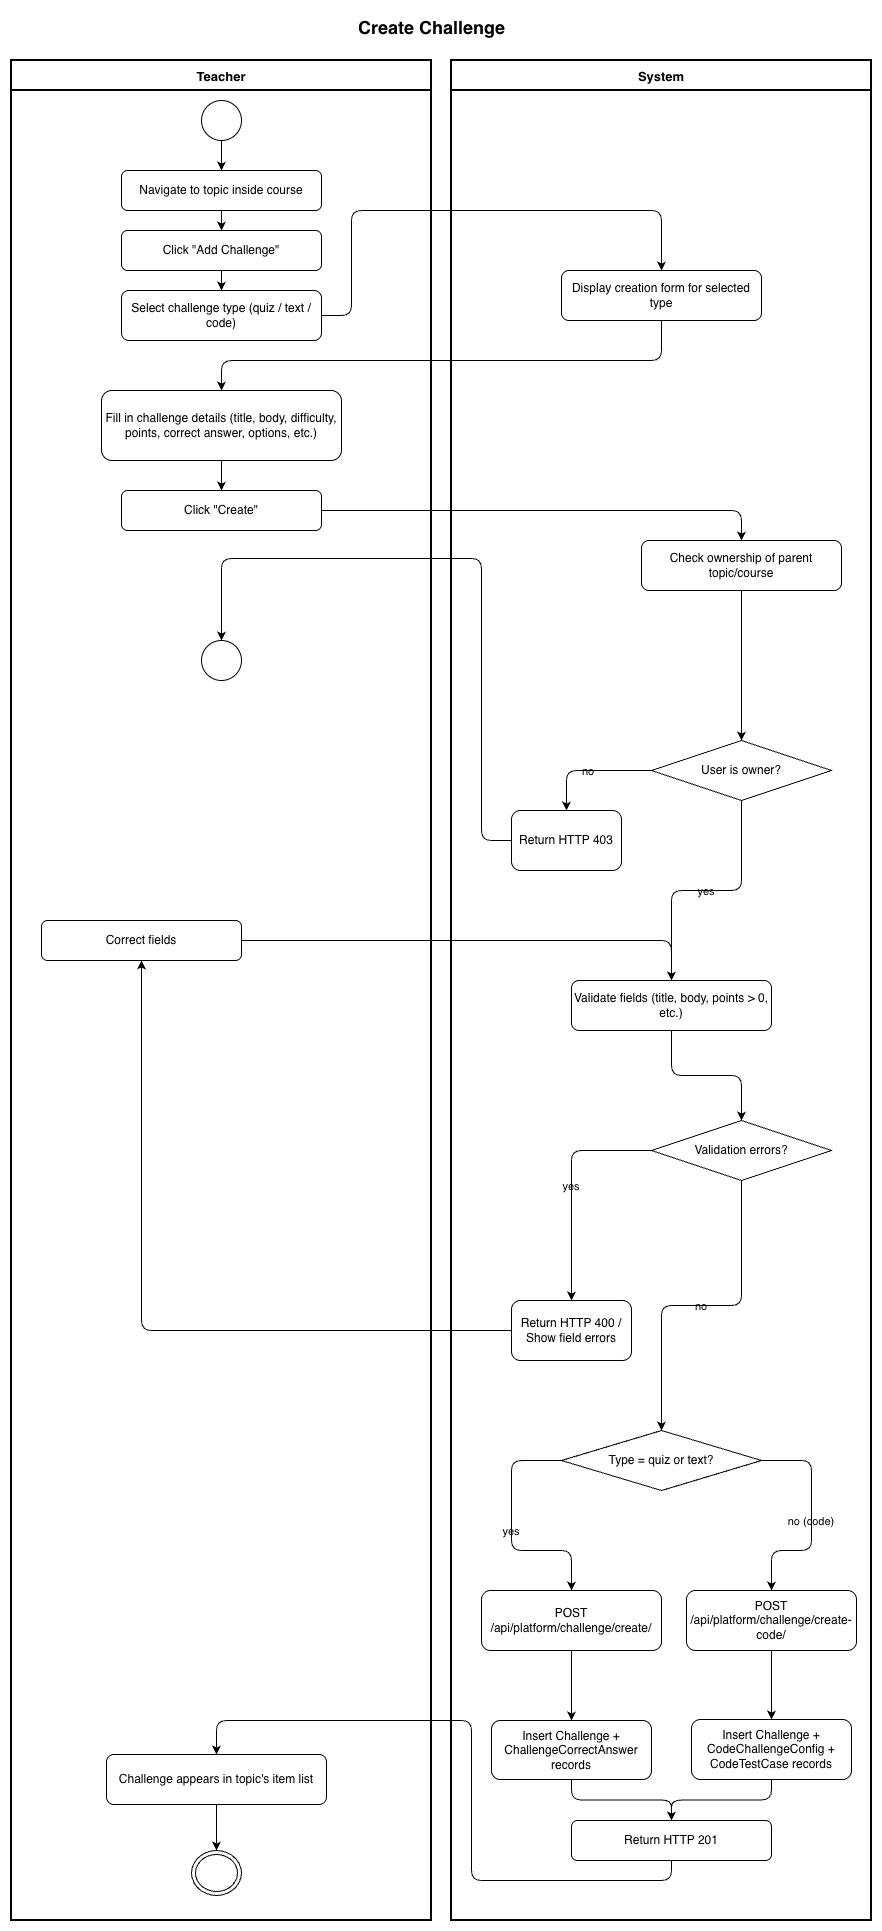

The diagram above was exported from draw.io. Its source (the exported page's mxGraphModel, read from the mxfile embedded in the PNG):
<mxGraphModel dx="1018" dy="815" grid="1" gridSize="10" guides="1" tooltips="1" connect="1" arrows="1" fold="1" page="1" pageScale="1" pageWidth="827" pageHeight="1169" background="#ffffff" math="0" shadow="0" adaptiveColors="auto">
  <root>
    <mxCell id="0" />
    <mxCell id="1" parent="0" />
    <mxCell id="2" parent="1" style="text;html=1;strokeColor=none;fillColor=none;align=center;fontSize=18;fontStyle=1;labelBackgroundColor=none;" value="Create Challenge" vertex="1">
      <mxGeometry height="40" width="560" x="160" y="10" as="geometry" />
    </mxCell>
    <mxCell id="3" parent="1" style="swimlane;startSize=30;fontStyle=1;fontSize=13;swimlaneLine=1;strokeWidth=2;labelBackgroundColor=none;" value="Teacher" vertex="1">
      <mxGeometry height="1860" width="420" x="20" y="60" as="geometry" />
    </mxCell>
    <mxCell id="5" parent="3" style="ellipse;aspect=fixed;labelBackgroundColor=none;" value="" vertex="1">
      <mxGeometry height="40" width="40" x="190" y="40" as="geometry" />
    </mxCell>
    <mxCell id="6" parent="3" style="rounded=1;whiteSpace=wrap;html=1;labelBackgroundColor=none;" value="Navigate to topic inside course" vertex="1">
      <mxGeometry height="40" width="200" x="110" y="110" as="geometry" />
    </mxCell>
    <mxCell id="7" parent="3" style="rounded=1;whiteSpace=wrap;html=1;labelBackgroundColor=none;" value="Click &quot;Add Challenge&quot;" vertex="1">
      <mxGeometry height="40" width="200" x="110" y="170" as="geometry" />
    </mxCell>
    <mxCell id="8" parent="3" style="rounded=1;whiteSpace=wrap;html=1;labelBackgroundColor=none;" value="Select challenge type (quiz / text / code)" vertex="1">
      <mxGeometry height="50" width="200" x="110" y="230" as="geometry" />
    </mxCell>
    <mxCell id="10" parent="3" style="rounded=1;whiteSpace=wrap;html=1;labelBackgroundColor=none;" value="Fill in challenge details (title, body, difficulty, points, correct answer, options, etc.)" vertex="1">
      <mxGeometry height="70" width="240" x="90" y="330" as="geometry" />
    </mxCell>
    <mxCell id="11" parent="3" style="rounded=1;whiteSpace=wrap;html=1;labelBackgroundColor=none;" value="Click &quot;Create&quot;" vertex="1">
      <mxGeometry height="40" width="200" x="110" y="430" as="geometry" />
    </mxCell>
    <mxCell id="15" parent="3" style="ellipse;aspect=fixed;labelBackgroundColor=none;" value="" vertex="1">
      <mxGeometry height="40" width="40" x="190" y="580" as="geometry" />
    </mxCell>
    <mxCell id="19" parent="3" style="rounded=1;whiteSpace=wrap;html=1;labelBackgroundColor=none;" value="Correct fields" vertex="1">
      <mxGeometry height="40" width="200" x="30" y="860" as="geometry" />
    </mxCell>
    <mxCell id="26" parent="3" style="rounded=1;whiteSpace=wrap;html=1;labelBackgroundColor=none;" value="Challenge appears in topic's item list" vertex="1">
      <mxGeometry height="50" width="220" x="95" y="1694" as="geometry" />
    </mxCell>
    <mxCell id="27" parent="3" style="ellipse;html=1;shape=endState;labelBackgroundColor=none;" value="" vertex="1">
      <mxGeometry height="45" width="50" x="180" y="1790" as="geometry" />
    </mxCell>
    <mxCell id="4" parent="1" style="swimlane;startSize=30;fontStyle=1;fontSize=13;swimlaneLine=1;strokeWidth=2;labelBackgroundColor=none;" value="System" vertex="1">
      <mxGeometry height="1860" width="420" x="460" y="60" as="geometry" />
    </mxCell>
    <mxCell id="9" parent="4" style="rounded=1;whiteSpace=wrap;html=1;labelBackgroundColor=none;" value="Display creation form for selected type" vertex="1">
      <mxGeometry height="50" width="200" x="110" y="210" as="geometry" />
    </mxCell>
    <mxCell id="12" parent="4" style="rounded=1;whiteSpace=wrap;html=1;labelBackgroundColor=none;" value="Check ownership of parent topic/course" vertex="1">
      <mxGeometry height="50" width="200" x="190" y="480" as="geometry" />
    </mxCell>
    <mxCell id="13" parent="4" style="rhombus;whiteSpace=wrap;html=1;labelBackgroundColor=none;" value="User is owner?" vertex="1">
      <mxGeometry height="60" width="180" x="200" y="680" as="geometry" />
    </mxCell>
    <mxCell id="14" parent="4" style="rounded=1;whiteSpace=wrap;html=1;labelBackgroundColor=none;" value="Return HTTP 403" vertex="1">
      <mxGeometry height="60" width="110" x="60" y="750" as="geometry" />
    </mxCell>
    <mxCell id="16" parent="4" style="rounded=1;whiteSpace=wrap;html=1;labelBackgroundColor=none;" value="Validate fields (title, body, points &gt; 0, etc.)" vertex="1">
      <mxGeometry height="50" width="200" x="120" y="920" as="geometry" />
    </mxCell>
    <mxCell id="17" parent="4" style="rhombus;whiteSpace=wrap;html=1;labelBackgroundColor=none;" value="Validation errors?" vertex="1">
      <mxGeometry height="60" width="180" x="200" y="1060" as="geometry" />
    </mxCell>
    <mxCell id="18" parent="4" style="rounded=1;whiteSpace=wrap;html=1;labelBackgroundColor=none;" value="Return HTTP 400 / Show field errors" vertex="1">
      <mxGeometry height="60" width="120" x="60" y="1240" as="geometry" />
    </mxCell>
    <mxCell id="20" parent="4" style="rhombus;whiteSpace=wrap;html=1;labelBackgroundColor=none;" value="Type = quiz or text?" vertex="1">
      <mxGeometry height="60" width="200" x="110" y="1370" as="geometry" />
    </mxCell>
    <mxCell id="21" parent="4" style="rounded=1;whiteSpace=wrap;html=1;labelBackgroundColor=none;" value="POST /api/platform/challenge/create/" vertex="1">
      <mxGeometry height="60" width="180" x="30" y="1530" as="geometry" />
    </mxCell>
    <mxCell id="22" parent="4" style="rounded=1;whiteSpace=wrap;html=1;labelBackgroundColor=none;" value="Insert Challenge + ChallengeCorrectAnswer records" vertex="1">
      <mxGeometry height="59" width="160" x="40" y="1660" as="geometry" />
    </mxCell>
    <mxCell id="23" parent="4" style="rounded=1;whiteSpace=wrap;html=1;labelBackgroundColor=none;" value="POST /api/platform/challenge/create-code/" vertex="1">
      <mxGeometry height="60" width="170" x="235" y="1530" as="geometry" />
    </mxCell>
    <mxCell id="24" parent="4" style="rounded=1;whiteSpace=wrap;html=1;labelBackgroundColor=none;" value="Insert Challenge + CodeChallengeConfig + CodeTestCase records" vertex="1">
      <mxGeometry height="60" width="160" x="240" y="1659" as="geometry" />
    </mxCell>
    <mxCell id="25" parent="4" style="rounded=1;whiteSpace=wrap;html=1;labelBackgroundColor=none;" value="Return HTTP 201" vertex="1">
      <mxGeometry height="40" width="200" x="120" y="1760" as="geometry" />
    </mxCell>
    <mxCell id="50" edge="1" parent="1" source="5" style="edgeStyle=orthogonalEdgeStyle;labelBackgroundColor=none;fontColor=default;" target="6">
      <mxGeometry relative="1" as="geometry" />
    </mxCell>
    <mxCell id="51" edge="1" parent="1" source="6" style="edgeStyle=orthogonalEdgeStyle;labelBackgroundColor=none;fontColor=default;" target="7">
      <mxGeometry relative="1" as="geometry" />
    </mxCell>
    <mxCell id="52" edge="1" parent="1" source="7" style="edgeStyle=orthogonalEdgeStyle;labelBackgroundColor=none;fontColor=default;" target="8">
      <mxGeometry relative="1" as="geometry" />
    </mxCell>
    <mxCell id="53" edge="1" parent="1" source="8" style="edgeStyle=orthogonalEdgeStyle;labelBackgroundColor=none;fontColor=default;" target="9">
      <mxGeometry relative="1" as="geometry">
        <Array as="points">
          <mxPoint x="360" y="315" />
          <mxPoint x="360" y="210" />
          <mxPoint x="670" y="210" />
        </Array>
      </mxGeometry>
    </mxCell>
    <mxCell id="54" edge="1" parent="1" source="9" style="edgeStyle=orthogonalEdgeStyle;labelBackgroundColor=none;fontColor=default;" target="10">
      <mxGeometry relative="1" as="geometry">
        <Array as="points">
          <mxPoint x="670" y="360" />
          <mxPoint x="230" y="360" />
        </Array>
      </mxGeometry>
    </mxCell>
    <mxCell id="55" edge="1" parent="1" source="10" style="edgeStyle=orthogonalEdgeStyle;labelBackgroundColor=none;fontColor=default;" target="11">
      <mxGeometry relative="1" as="geometry" />
    </mxCell>
    <mxCell id="56" edge="1" parent="1" source="11" style="edgeStyle=orthogonalEdgeStyle;labelBackgroundColor=none;fontColor=default;" target="12">
      <mxGeometry relative="1" as="geometry" />
    </mxCell>
    <mxCell id="57" edge="1" parent="1" source="12" style="edgeStyle=orthogonalEdgeStyle;labelBackgroundColor=none;fontColor=default;" target="13">
      <mxGeometry relative="1" as="geometry" />
    </mxCell>
    <mxCell id="58" edge="1" parent="1" source="13" style="edgeStyle=orthogonalEdgeStyle;labelBackgroundColor=none;fontColor=default;" target="14" value="no">
      <mxGeometry relative="1" as="geometry" />
    </mxCell>
    <mxCell id="59" edge="1" parent="1" source="14" style="edgeStyle=orthogonalEdgeStyle;labelBackgroundColor=none;fontColor=default;" target="15">
      <mxGeometry relative="1" as="geometry">
        <Array as="points">
          <mxPoint x="490" y="840" />
          <mxPoint x="490" y="558" />
        </Array>
      </mxGeometry>
    </mxCell>
    <mxCell id="60" edge="1" parent="1" source="13" style="edgeStyle=orthogonalEdgeStyle;labelBackgroundColor=none;fontColor=default;" target="16" value="yes">
      <mxGeometry relative="1" as="geometry" />
    </mxCell>
    <mxCell id="61" edge="1" parent="1" source="16" style="edgeStyle=orthogonalEdgeStyle;labelBackgroundColor=none;fontColor=default;" target="17">
      <mxGeometry relative="1" as="geometry" />
    </mxCell>
    <mxCell id="62" edge="1" parent="1" source="17" style="edgeStyle=orthogonalEdgeStyle;labelBackgroundColor=none;fontColor=default;" target="18" value="yes">
      <mxGeometry relative="1" as="geometry" />
    </mxCell>
    <mxCell id="63" edge="1" parent="1" source="18" style="edgeStyle=orthogonalEdgeStyle;labelBackgroundColor=none;fontColor=default;" target="19">
      <mxGeometry relative="1" as="geometry" />
    </mxCell>
    <mxCell id="64" edge="1" parent="1" source="19" style="edgeStyle=orthogonalEdgeStyle;labelBackgroundColor=none;fontColor=default;" target="16">
      <mxGeometry relative="1" as="geometry" />
    </mxCell>
    <mxCell id="65" edge="1" parent="1" source="17" style="edgeStyle=orthogonalEdgeStyle;labelBackgroundColor=none;fontColor=default;" target="20" value="no">
      <mxGeometry relative="1" as="geometry" />
    </mxCell>
    <mxCell id="66" edge="1" parent="1" source="20" style="edgeStyle=orthogonalEdgeStyle;labelBackgroundColor=none;fontColor=default;exitX=0;exitY=0.5;exitDx=0;exitDy=0;" target="21" value="yes">
      <mxGeometry relative="1" as="geometry">
        <Array as="points">
          <mxPoint x="520" y="1460" />
          <mxPoint x="520" y="1550" />
          <mxPoint x="580" y="1550" />
        </Array>
      </mxGeometry>
    </mxCell>
    <mxCell id="67" edge="1" parent="1" source="21" style="edgeStyle=orthogonalEdgeStyle;labelBackgroundColor=none;fontColor=default;" target="22">
      <mxGeometry relative="1" as="geometry" />
    </mxCell>
    <mxCell id="68" edge="1" parent="1" source="20" style="edgeStyle=orthogonalEdgeStyle;labelBackgroundColor=none;fontColor=default;exitX=1;exitY=0.5;exitDx=0;exitDy=0;entryX=0.5;entryY=0;entryDx=0;entryDy=0;" target="23" value="no (code)">
      <mxGeometry relative="1" as="geometry">
        <mxPoint as="offset" />
        <Array as="points">
          <mxPoint x="820" y="1460" />
          <mxPoint x="820" y="1550" />
          <mxPoint x="780" y="1550" />
        </Array>
      </mxGeometry>
    </mxCell>
    <mxCell id="69" edge="1" parent="1" source="23" style="edgeStyle=orthogonalEdgeStyle;labelBackgroundColor=none;fontColor=default;" target="24">
      <mxGeometry relative="1" as="geometry" />
    </mxCell>
    <mxCell id="70" edge="1" parent="1" source="22" style="edgeStyle=orthogonalEdgeStyle;labelBackgroundColor=none;fontColor=default;" target="25">
      <mxGeometry relative="1" as="geometry" />
    </mxCell>
    <mxCell id="71" edge="1" parent="1" source="24" style="edgeStyle=orthogonalEdgeStyle;labelBackgroundColor=none;fontColor=default;" target="25">
      <mxGeometry relative="1" as="geometry" />
    </mxCell>
    <mxCell id="72" edge="1" parent="1" source="25" style="edgeStyle=orthogonalEdgeStyle;labelBackgroundColor=none;fontColor=default;" target="26">
      <mxGeometry relative="1" as="geometry">
        <Array as="points">
          <mxPoint x="680" y="1880" />
          <mxPoint x="480" y="1880" />
          <mxPoint x="480" y="1720" />
          <mxPoint x="225" y="1720" />
        </Array>
      </mxGeometry>
    </mxCell>
    <mxCell id="73" edge="1" parent="1" source="26" style="edgeStyle=orthogonalEdgeStyle;labelBackgroundColor=none;fontColor=default;" target="27">
      <mxGeometry relative="1" as="geometry" />
    </mxCell>
  </root>
</mxGraphModel>